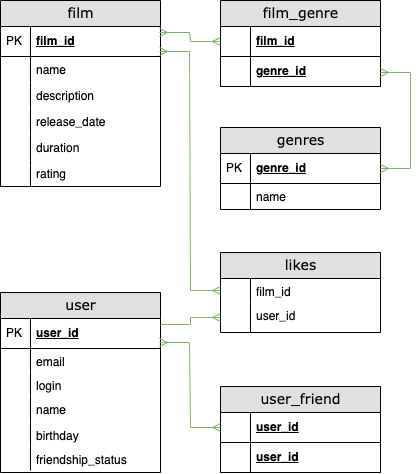

The diagram above was exported from draw.io. Its source (the exported page's mxGraphModel, read from the mxfile embedded in the PNG):
<mxGraphModel dx="1434" dy="831" grid="1" gridSize="10" guides="1" tooltips="1" connect="1" arrows="1" fold="1" page="1" pageScale="1" pageWidth="1100" pageHeight="850" background="none" math="0" shadow="0">
  <root>
    <mxCell id="0" />
    <mxCell id="1" parent="0" />
    <mxCell id="2e49270ec7c68f3f-80" value="film" style="swimlane;html=1;fontStyle=0;childLayout=stackLayout;horizontal=1;startSize=26;fillColor=#e0e0e0;horizontalStack=0;resizeParent=1;resizeLast=0;collapsible=1;marginBottom=0;swimlaneFillColor=#ffffff;align=center;rounded=0;shadow=0;comic=0;labelBackgroundColor=none;strokeWidth=1;fontFamily=Verdana;fontSize=14" parent="1" vertex="1">
      <mxGeometry x="200" y="298" width="160" height="186" as="geometry" />
    </mxCell>
    <mxCell id="2e49270ec7c68f3f-81" value="film_id" style="shape=partialRectangle;top=0;left=0;right=0;bottom=1;html=1;align=left;verticalAlign=middle;fillColor=none;spacingLeft=34;spacingRight=4;whiteSpace=wrap;overflow=hidden;rotatable=0;points=[[0,0.5],[1,0.5]];portConstraint=eastwest;dropTarget=0;fontStyle=5;" parent="2e49270ec7c68f3f-80" vertex="1">
      <mxGeometry y="26" width="160" height="30" as="geometry" />
    </mxCell>
    <mxCell id="2e49270ec7c68f3f-82" value="PK" style="shape=partialRectangle;top=0;left=0;bottom=0;html=1;fillColor=none;align=left;verticalAlign=middle;spacingLeft=4;spacingRight=4;whiteSpace=wrap;overflow=hidden;rotatable=0;points=[];portConstraint=eastwest;part=1;" parent="2e49270ec7c68f3f-81" vertex="1" connectable="0">
      <mxGeometry width="30" height="30" as="geometry" />
    </mxCell>
    <mxCell id="2e49270ec7c68f3f-83" value="name&lt;div&gt;&lt;br&gt;&lt;/div&gt;" style="shape=partialRectangle;top=0;left=0;right=0;bottom=0;html=1;align=left;verticalAlign=top;fillColor=none;spacingLeft=34;spacingRight=4;whiteSpace=wrap;overflow=hidden;rotatable=0;points=[[0,0.5],[1,0.5]];portConstraint=eastwest;dropTarget=0;" parent="2e49270ec7c68f3f-80" vertex="1">
      <mxGeometry y="56" width="160" height="26" as="geometry" />
    </mxCell>
    <mxCell id="2e49270ec7c68f3f-84" value="" style="shape=partialRectangle;top=0;left=0;bottom=0;html=1;fillColor=none;align=left;verticalAlign=top;spacingLeft=4;spacingRight=4;whiteSpace=wrap;overflow=hidden;rotatable=0;points=[];portConstraint=eastwest;part=1;" parent="2e49270ec7c68f3f-83" vertex="1" connectable="0">
      <mxGeometry width="30" height="26" as="geometry" />
    </mxCell>
    <mxCell id="2e49270ec7c68f3f-85" value="description" style="shape=partialRectangle;top=0;left=0;right=0;bottom=0;html=1;align=left;verticalAlign=top;fillColor=none;spacingLeft=34;spacingRight=4;whiteSpace=wrap;overflow=hidden;rotatable=0;points=[[0,0.5],[1,0.5]];portConstraint=eastwest;dropTarget=0;" parent="2e49270ec7c68f3f-80" vertex="1">
      <mxGeometry y="82" width="160" height="26" as="geometry" />
    </mxCell>
    <mxCell id="2e49270ec7c68f3f-86" value="" style="shape=partialRectangle;top=0;left=0;bottom=0;html=1;fillColor=none;align=left;verticalAlign=top;spacingLeft=4;spacingRight=4;whiteSpace=wrap;overflow=hidden;rotatable=0;points=[];portConstraint=eastwest;part=1;" parent="2e49270ec7c68f3f-85" vertex="1" connectable="0">
      <mxGeometry width="30" height="26" as="geometry" />
    </mxCell>
    <mxCell id="2e49270ec7c68f3f-87" value="release_date" style="shape=partialRectangle;top=0;left=0;right=0;bottom=0;html=1;align=left;verticalAlign=top;fillColor=none;spacingLeft=34;spacingRight=4;whiteSpace=wrap;overflow=hidden;rotatable=0;points=[[0,0.5],[1,0.5]];portConstraint=eastwest;dropTarget=0;" parent="2e49270ec7c68f3f-80" vertex="1">
      <mxGeometry y="108" width="160" height="26" as="geometry" />
    </mxCell>
    <mxCell id="2e49270ec7c68f3f-88" value="" style="shape=partialRectangle;top=0;left=0;bottom=0;html=1;fillColor=none;align=left;verticalAlign=top;spacingLeft=4;spacingRight=4;whiteSpace=wrap;overflow=hidden;rotatable=0;points=[];portConstraint=eastwest;part=1;" parent="2e49270ec7c68f3f-87" vertex="1" connectable="0">
      <mxGeometry width="30" height="26" as="geometry" />
    </mxCell>
    <mxCell id="BuuNZsq-zFFd7dIjN8Xo-6" value="duration" style="shape=partialRectangle;top=0;left=0;right=0;bottom=0;html=1;align=left;verticalAlign=top;fillColor=none;spacingLeft=34;spacingRight=4;whiteSpace=wrap;overflow=hidden;rotatable=0;points=[[0,0.5],[1,0.5]];portConstraint=eastwest;dropTarget=0;" vertex="1" parent="2e49270ec7c68f3f-80">
      <mxGeometry y="134" width="160" height="26" as="geometry" />
    </mxCell>
    <mxCell id="BuuNZsq-zFFd7dIjN8Xo-7" value="" style="shape=partialRectangle;top=0;left=0;bottom=0;html=1;fillColor=none;align=left;verticalAlign=top;spacingLeft=4;spacingRight=4;whiteSpace=wrap;overflow=hidden;rotatable=0;points=[];portConstraint=eastwest;part=1;" vertex="1" connectable="0" parent="BuuNZsq-zFFd7dIjN8Xo-6">
      <mxGeometry width="30" height="26" as="geometry" />
    </mxCell>
    <mxCell id="BuuNZsq-zFFd7dIjN8Xo-8" value="rating&lt;div&gt;&lt;br&gt;&lt;/div&gt;" style="shape=partialRectangle;top=0;left=0;right=0;bottom=0;html=1;align=left;verticalAlign=top;fillColor=none;spacingLeft=34;spacingRight=4;whiteSpace=wrap;overflow=hidden;rotatable=0;points=[[0,0.5],[1,0.5]];portConstraint=eastwest;dropTarget=0;" vertex="1" parent="2e49270ec7c68f3f-80">
      <mxGeometry y="160" width="160" height="26" as="geometry" />
    </mxCell>
    <mxCell id="BuuNZsq-zFFd7dIjN8Xo-9" value="" style="shape=partialRectangle;top=0;left=0;bottom=0;html=1;fillColor=none;align=left;verticalAlign=top;spacingLeft=4;spacingRight=4;whiteSpace=wrap;overflow=hidden;rotatable=0;points=[];portConstraint=eastwest;part=1;" vertex="1" connectable="0" parent="BuuNZsq-zFFd7dIjN8Xo-8">
      <mxGeometry width="30" height="26" as="geometry" />
    </mxCell>
    <mxCell id="BuuNZsq-zFFd7dIjN8Xo-15" value="genres" style="swimlane;html=1;fontStyle=0;childLayout=stackLayout;horizontal=1;startSize=26;fillColor=#e0e0e0;horizontalStack=0;resizeParent=1;resizeLast=0;collapsible=1;marginBottom=0;swimlaneFillColor=#ffffff;align=center;rounded=0;shadow=0;comic=0;labelBackgroundColor=none;strokeWidth=1;fontFamily=Verdana;fontSize=14" vertex="1" parent="1">
      <mxGeometry x="420" y="425" width="160" height="82" as="geometry" />
    </mxCell>
    <mxCell id="BuuNZsq-zFFd7dIjN8Xo-16" value="genre_id" style="shape=partialRectangle;top=0;left=0;right=0;bottom=1;html=1;align=left;verticalAlign=middle;fillColor=none;spacingLeft=34;spacingRight=4;whiteSpace=wrap;overflow=hidden;rotatable=0;points=[[0,0.5],[1,0.5]];portConstraint=eastwest;dropTarget=0;fontStyle=5;" vertex="1" parent="BuuNZsq-zFFd7dIjN8Xo-15">
      <mxGeometry y="26" width="160" height="30" as="geometry" />
    </mxCell>
    <mxCell id="BuuNZsq-zFFd7dIjN8Xo-17" value="PK" style="shape=partialRectangle;top=0;left=0;bottom=0;html=1;fillColor=none;align=left;verticalAlign=middle;spacingLeft=4;spacingRight=4;whiteSpace=wrap;overflow=hidden;rotatable=0;points=[];portConstraint=eastwest;part=1;" vertex="1" connectable="0" parent="BuuNZsq-zFFd7dIjN8Xo-16">
      <mxGeometry width="30" height="30" as="geometry" />
    </mxCell>
    <mxCell id="BuuNZsq-zFFd7dIjN8Xo-18" value="name&lt;div&gt;&lt;br&gt;&lt;/div&gt;" style="shape=partialRectangle;top=0;left=0;right=0;bottom=0;html=1;align=left;verticalAlign=top;fillColor=none;spacingLeft=34;spacingRight=4;whiteSpace=wrap;overflow=hidden;rotatable=0;points=[[0,0.5],[1,0.5]];portConstraint=eastwest;dropTarget=0;" vertex="1" parent="BuuNZsq-zFFd7dIjN8Xo-15">
      <mxGeometry y="56" width="160" height="26" as="geometry" />
    </mxCell>
    <mxCell id="BuuNZsq-zFFd7dIjN8Xo-19" value="" style="shape=partialRectangle;top=0;left=0;bottom=0;html=1;fillColor=none;align=left;verticalAlign=top;spacingLeft=4;spacingRight=4;whiteSpace=wrap;overflow=hidden;rotatable=0;points=[];portConstraint=eastwest;part=1;" vertex="1" connectable="0" parent="BuuNZsq-zFFd7dIjN8Xo-18">
      <mxGeometry width="30" height="26" as="geometry" />
    </mxCell>
    <mxCell id="BuuNZsq-zFFd7dIjN8Xo-40" value="likes" style="swimlane;html=1;fontStyle=0;childLayout=stackLayout;horizontal=1;startSize=26;fillColor=#e0e0e0;horizontalStack=0;resizeParent=1;resizeLast=0;collapsible=1;marginBottom=0;swimlaneFillColor=#ffffff;align=center;rounded=0;shadow=0;comic=0;labelBackgroundColor=none;strokeWidth=1;fontFamily=Verdana;fontSize=14" vertex="1" parent="1">
      <mxGeometry x="420" y="550" width="160" height="80" as="geometry" />
    </mxCell>
    <mxCell id="BuuNZsq-zFFd7dIjN8Xo-43" value="&lt;div&gt;film_id&lt;/div&gt;" style="shape=partialRectangle;top=0;left=0;right=0;bottom=0;html=1;align=left;verticalAlign=top;fillColor=none;spacingLeft=34;spacingRight=4;whiteSpace=wrap;overflow=hidden;rotatable=0;points=[[0,0.5],[1,0.5]];portConstraint=eastwest;dropTarget=0;" vertex="1" parent="BuuNZsq-zFFd7dIjN8Xo-40">
      <mxGeometry y="26" width="160" height="24" as="geometry" />
    </mxCell>
    <mxCell id="BuuNZsq-zFFd7dIjN8Xo-44" value="" style="shape=partialRectangle;top=0;left=0;bottom=0;html=1;fillColor=none;align=left;verticalAlign=top;spacingLeft=4;spacingRight=4;whiteSpace=wrap;overflow=hidden;rotatable=0;points=[];portConstraint=eastwest;part=1;" vertex="1" connectable="0" parent="BuuNZsq-zFFd7dIjN8Xo-43">
      <mxGeometry width="30" height="24.000000000000007" as="geometry" />
    </mxCell>
    <mxCell id="BuuNZsq-zFFd7dIjN8Xo-65" value="&lt;div&gt;user_id&lt;/div&gt;" style="shape=partialRectangle;top=0;left=0;right=0;bottom=0;html=1;align=left;verticalAlign=top;fillColor=none;spacingLeft=34;spacingRight=4;whiteSpace=wrap;overflow=hidden;rotatable=0;points=[[0,0.5],[1,0.5]];portConstraint=eastwest;dropTarget=0;" vertex="1" parent="BuuNZsq-zFFd7dIjN8Xo-40">
      <mxGeometry y="50" width="160" height="30" as="geometry" />
    </mxCell>
    <mxCell id="BuuNZsq-zFFd7dIjN8Xo-66" value="" style="shape=partialRectangle;top=0;left=0;bottom=0;html=1;fillColor=none;align=left;verticalAlign=top;spacingLeft=4;spacingRight=4;whiteSpace=wrap;overflow=hidden;rotatable=0;points=[];portConstraint=eastwest;part=1;" vertex="1" connectable="0" parent="BuuNZsq-zFFd7dIjN8Xo-65">
      <mxGeometry width="30" height="29.999999999999996" as="geometry" />
    </mxCell>
    <mxCell id="BuuNZsq-zFFd7dIjN8Xo-52" value="film_genre" style="swimlane;html=1;fontStyle=0;childLayout=stackLayout;horizontal=1;startSize=26;fillColor=#e0e0e0;horizontalStack=0;resizeParent=1;resizeLast=0;collapsible=1;marginBottom=0;swimlaneFillColor=#ffffff;align=center;rounded=0;shadow=0;comic=0;labelBackgroundColor=none;strokeWidth=1;fontFamily=Verdana;fontSize=14" vertex="1" parent="1">
      <mxGeometry x="420" y="298" width="160" height="86" as="geometry" />
    </mxCell>
    <mxCell id="BuuNZsq-zFFd7dIjN8Xo-53" value="film_id" style="shape=partialRectangle;top=0;left=0;right=0;bottom=1;html=1;align=left;verticalAlign=middle;fillColor=none;spacingLeft=34;spacingRight=4;whiteSpace=wrap;overflow=hidden;rotatable=0;points=[[0,0.5],[1,0.5]];portConstraint=eastwest;dropTarget=0;fontStyle=5;" vertex="1" parent="BuuNZsq-zFFd7dIjN8Xo-52">
      <mxGeometry y="26" width="160" height="30" as="geometry" />
    </mxCell>
    <mxCell id="BuuNZsq-zFFd7dIjN8Xo-54" value="" style="shape=partialRectangle;top=0;left=0;bottom=0;html=1;fillColor=none;align=left;verticalAlign=middle;spacingLeft=4;spacingRight=4;whiteSpace=wrap;overflow=hidden;rotatable=0;points=[];portConstraint=eastwest;part=1;" vertex="1" connectable="0" parent="BuuNZsq-zFFd7dIjN8Xo-53">
      <mxGeometry width="30" height="30" as="geometry" />
    </mxCell>
    <mxCell id="BuuNZsq-zFFd7dIjN8Xo-57" value="genre_id" style="shape=partialRectangle;top=0;left=0;right=0;bottom=1;html=1;align=left;verticalAlign=middle;fillColor=none;spacingLeft=34;spacingRight=4;whiteSpace=wrap;overflow=hidden;rotatable=0;points=[[0,0.5],[1,0.5]];portConstraint=eastwest;dropTarget=0;fontStyle=5;" vertex="1" parent="BuuNZsq-zFFd7dIjN8Xo-52">
      <mxGeometry y="56" width="160" height="30" as="geometry" />
    </mxCell>
    <mxCell id="BuuNZsq-zFFd7dIjN8Xo-58" value="" style="shape=partialRectangle;top=0;left=0;bottom=0;html=1;fillColor=none;align=left;verticalAlign=middle;spacingLeft=4;spacingRight=4;whiteSpace=wrap;overflow=hidden;rotatable=0;points=[];portConstraint=eastwest;part=1;" vertex="1" connectable="0" parent="BuuNZsq-zFFd7dIjN8Xo-57">
      <mxGeometry width="30" height="30" as="geometry" />
    </mxCell>
    <mxCell id="BuuNZsq-zFFd7dIjN8Xo-59" value="user" style="swimlane;html=1;fontStyle=0;childLayout=stackLayout;horizontal=1;startSize=26;fillColor=#e0e0e0;horizontalStack=0;resizeParent=1;resizeLast=0;collapsible=1;marginBottom=0;swimlaneFillColor=#ffffff;align=center;rounded=0;shadow=0;comic=0;labelBackgroundColor=none;strokeWidth=1;fontFamily=Verdana;fontSize=14" vertex="1" parent="1">
      <mxGeometry x="200" y="590" width="160" height="180" as="geometry" />
    </mxCell>
    <mxCell id="BuuNZsq-zFFd7dIjN8Xo-60" value="user&lt;span style=&quot;background-color: transparent; color: light-dark(rgb(0, 0, 0), rgb(255, 255, 255));&quot;&gt;_id&lt;/span&gt;" style="shape=partialRectangle;top=0;left=0;right=0;bottom=1;html=1;align=left;verticalAlign=middle;fillColor=none;spacingLeft=34;spacingRight=4;whiteSpace=wrap;overflow=hidden;rotatable=0;points=[[0,0.5],[1,0.5]];portConstraint=eastwest;dropTarget=0;fontStyle=5;" vertex="1" parent="BuuNZsq-zFFd7dIjN8Xo-59">
      <mxGeometry y="26" width="160" height="30" as="geometry" />
    </mxCell>
    <mxCell id="BuuNZsq-zFFd7dIjN8Xo-61" value="PK" style="shape=partialRectangle;top=0;left=0;bottom=0;html=1;fillColor=none;align=left;verticalAlign=middle;spacingLeft=4;spacingRight=4;whiteSpace=wrap;overflow=hidden;rotatable=0;points=[];portConstraint=eastwest;part=1;" vertex="1" connectable="0" parent="BuuNZsq-zFFd7dIjN8Xo-60">
      <mxGeometry width="30" height="30" as="geometry" />
    </mxCell>
    <mxCell id="BuuNZsq-zFFd7dIjN8Xo-74" value="&lt;div&gt;email&lt;/div&gt;" style="shape=partialRectangle;top=0;left=0;right=0;bottom=0;html=1;align=left;verticalAlign=top;fillColor=none;spacingLeft=34;spacingRight=4;whiteSpace=wrap;overflow=hidden;rotatable=0;points=[[0,0.5],[1,0.5]];portConstraint=eastwest;dropTarget=0;" vertex="1" parent="BuuNZsq-zFFd7dIjN8Xo-59">
      <mxGeometry y="56" width="160" height="24" as="geometry" />
    </mxCell>
    <mxCell id="BuuNZsq-zFFd7dIjN8Xo-75" value="" style="shape=partialRectangle;top=0;left=0;bottom=0;html=1;fillColor=none;align=left;verticalAlign=top;spacingLeft=4;spacingRight=4;whiteSpace=wrap;overflow=hidden;rotatable=0;points=[];portConstraint=eastwest;part=1;" vertex="1" connectable="0" parent="BuuNZsq-zFFd7dIjN8Xo-74">
      <mxGeometry width="30" height="23.999999999999996" as="geometry" />
    </mxCell>
    <mxCell id="BuuNZsq-zFFd7dIjN8Xo-76" value="&lt;div&gt;login&lt;/div&gt;" style="shape=partialRectangle;top=0;left=0;right=0;bottom=0;html=1;align=left;verticalAlign=top;fillColor=none;spacingLeft=34;spacingRight=4;whiteSpace=wrap;overflow=hidden;rotatable=0;points=[[0,0.5],[1,0.5]];portConstraint=eastwest;dropTarget=0;" vertex="1" parent="BuuNZsq-zFFd7dIjN8Xo-59">
      <mxGeometry y="80" width="160" height="24" as="geometry" />
    </mxCell>
    <mxCell id="BuuNZsq-zFFd7dIjN8Xo-77" value="" style="shape=partialRectangle;top=0;left=0;bottom=0;html=1;fillColor=none;align=left;verticalAlign=top;spacingLeft=4;spacingRight=4;whiteSpace=wrap;overflow=hidden;rotatable=0;points=[];portConstraint=eastwest;part=1;" vertex="1" connectable="0" parent="BuuNZsq-zFFd7dIjN8Xo-76">
      <mxGeometry width="30" height="23.999999999999996" as="geometry" />
    </mxCell>
    <mxCell id="BuuNZsq-zFFd7dIjN8Xo-48" value="&lt;div&gt;name&lt;/div&gt;" style="shape=partialRectangle;top=0;left=0;right=0;bottom=0;html=1;align=left;verticalAlign=top;fillColor=none;spacingLeft=34;spacingRight=4;whiteSpace=wrap;overflow=hidden;rotatable=0;points=[[0,0.5],[1,0.5]];portConstraint=eastwest;dropTarget=0;" vertex="1" parent="BuuNZsq-zFFd7dIjN8Xo-59">
      <mxGeometry y="104" width="160" height="26" as="geometry" />
    </mxCell>
    <mxCell id="BuuNZsq-zFFd7dIjN8Xo-49" value="" style="shape=partialRectangle;top=0;left=0;bottom=0;html=1;fillColor=none;align=left;verticalAlign=top;spacingLeft=4;spacingRight=4;whiteSpace=wrap;overflow=hidden;rotatable=0;points=[];portConstraint=eastwest;part=1;" vertex="1" connectable="0" parent="BuuNZsq-zFFd7dIjN8Xo-48">
      <mxGeometry width="30" height="26" as="geometry" />
    </mxCell>
    <mxCell id="BuuNZsq-zFFd7dIjN8Xo-78" value="&lt;div&gt;birthday&lt;/div&gt;" style="shape=partialRectangle;top=0;left=0;right=0;bottom=0;html=1;align=left;verticalAlign=top;fillColor=none;spacingLeft=34;spacingRight=4;whiteSpace=wrap;overflow=hidden;rotatable=0;points=[[0,0.5],[1,0.5]];portConstraint=eastwest;dropTarget=0;" vertex="1" parent="BuuNZsq-zFFd7dIjN8Xo-59">
      <mxGeometry y="130" width="160" height="24" as="geometry" />
    </mxCell>
    <mxCell id="BuuNZsq-zFFd7dIjN8Xo-79" value="" style="shape=partialRectangle;top=0;left=0;bottom=0;html=1;fillColor=none;align=left;verticalAlign=top;spacingLeft=4;spacingRight=4;whiteSpace=wrap;overflow=hidden;rotatable=0;points=[];portConstraint=eastwest;part=1;" vertex="1" connectable="0" parent="BuuNZsq-zFFd7dIjN8Xo-78">
      <mxGeometry width="30" height="23.999999999999996" as="geometry" />
    </mxCell>
    <mxCell id="BuuNZsq-zFFd7dIjN8Xo-82" value="&lt;div&gt;friendship_status&lt;/div&gt;" style="shape=partialRectangle;top=0;left=0;right=0;bottom=0;html=1;align=left;verticalAlign=top;fillColor=none;spacingLeft=34;spacingRight=4;whiteSpace=wrap;overflow=hidden;rotatable=0;points=[[0,0.5],[1,0.5]];portConstraint=eastwest;dropTarget=0;" vertex="1" parent="BuuNZsq-zFFd7dIjN8Xo-59">
      <mxGeometry y="154" width="160" height="24" as="geometry" />
    </mxCell>
    <mxCell id="BuuNZsq-zFFd7dIjN8Xo-83" value="" style="shape=partialRectangle;top=0;left=0;bottom=0;html=1;fillColor=none;align=left;verticalAlign=top;spacingLeft=4;spacingRight=4;whiteSpace=wrap;overflow=hidden;rotatable=0;points=[];portConstraint=eastwest;part=1;" vertex="1" connectable="0" parent="BuuNZsq-zFFd7dIjN8Xo-82">
      <mxGeometry width="30" height="23.999999999999996" as="geometry" />
    </mxCell>
    <mxCell id="BuuNZsq-zFFd7dIjN8Xo-85" value="user_friend" style="swimlane;html=1;fontStyle=0;childLayout=stackLayout;horizontal=1;startSize=26;fillColor=#e0e0e0;horizontalStack=0;resizeParent=1;resizeLast=0;collapsible=1;marginBottom=0;swimlaneFillColor=#ffffff;align=center;rounded=0;shadow=0;comic=0;labelBackgroundColor=none;strokeWidth=1;fontFamily=Verdana;fontSize=14" vertex="1" parent="1">
      <mxGeometry x="420" y="684" width="160" height="86" as="geometry" />
    </mxCell>
    <mxCell id="BuuNZsq-zFFd7dIjN8Xo-86" value="user_id" style="shape=partialRectangle;top=0;left=0;right=0;bottom=1;html=1;align=left;verticalAlign=middle;fillColor=none;spacingLeft=34;spacingRight=4;whiteSpace=wrap;overflow=hidden;rotatable=0;points=[[0,0.5],[1,0.5]];portConstraint=eastwest;dropTarget=0;fontStyle=5;" vertex="1" parent="BuuNZsq-zFFd7dIjN8Xo-85">
      <mxGeometry y="26" width="160" height="30" as="geometry" />
    </mxCell>
    <mxCell id="BuuNZsq-zFFd7dIjN8Xo-87" value="" style="shape=partialRectangle;top=0;left=0;bottom=0;html=1;fillColor=none;align=left;verticalAlign=middle;spacingLeft=4;spacingRight=4;whiteSpace=wrap;overflow=hidden;rotatable=0;points=[];portConstraint=eastwest;part=1;" vertex="1" connectable="0" parent="BuuNZsq-zFFd7dIjN8Xo-86">
      <mxGeometry width="30" height="30" as="geometry" />
    </mxCell>
    <mxCell id="BuuNZsq-zFFd7dIjN8Xo-88" value="user_id" style="shape=partialRectangle;top=0;left=0;right=0;bottom=1;html=1;align=left;verticalAlign=middle;fillColor=none;spacingLeft=34;spacingRight=4;whiteSpace=wrap;overflow=hidden;rotatable=0;points=[[0,0.5],[1,0.5]];portConstraint=eastwest;dropTarget=0;fontStyle=5;" vertex="1" parent="BuuNZsq-zFFd7dIjN8Xo-85">
      <mxGeometry y="56" width="160" height="30" as="geometry" />
    </mxCell>
    <mxCell id="BuuNZsq-zFFd7dIjN8Xo-89" value="" style="shape=partialRectangle;top=0;left=0;bottom=0;html=1;fillColor=none;align=left;verticalAlign=middle;spacingLeft=4;spacingRight=4;whiteSpace=wrap;overflow=hidden;rotatable=0;points=[];portConstraint=eastwest;part=1;" vertex="1" connectable="0" parent="BuuNZsq-zFFd7dIjN8Xo-88">
      <mxGeometry width="30" height="30" as="geometry" />
    </mxCell>
    <mxCell id="BuuNZsq-zFFd7dIjN8Xo-92" value="" style="edgeStyle=entityRelationEdgeStyle;fontSize=12;html=1;endArrow=ERmany;rounded=0;entryX=0;entryY=0.5;entryDx=0;entryDy=0;fillColor=#d5e8d4;strokeColor=#82b366;" edge="1" parent="1" target="BuuNZsq-zFFd7dIjN8Xo-65">
      <mxGeometry width="100" height="100" relative="1" as="geometry">
        <mxPoint x="360" y="622" as="sourcePoint" />
        <mxPoint x="680" y="610" as="targetPoint" />
        <Array as="points">
          <mxPoint x="989.04" y="548.01" />
          <mxPoint x="540" y="620" />
        </Array>
      </mxGeometry>
    </mxCell>
    <mxCell id="BuuNZsq-zFFd7dIjN8Xo-93" value="" style="edgeStyle=entityRelationEdgeStyle;fontSize=12;html=1;endArrow=ERmany;startArrow=ERmany;rounded=0;exitX=0.994;exitY=0.833;exitDx=0;exitDy=0;entryX=0;entryY=0.5;entryDx=0;entryDy=0;exitPerimeter=0;fillColor=#d5e8d4;strokeColor=#82b366;" edge="1" parent="1" source="2e49270ec7c68f3f-81" target="BuuNZsq-zFFd7dIjN8Xo-43">
      <mxGeometry width="100" height="100" relative="1" as="geometry">
        <mxPoint x="670" y="600" as="sourcePoint" />
        <mxPoint x="770" y="500" as="targetPoint" />
      </mxGeometry>
    </mxCell>
    <mxCell id="BuuNZsq-zFFd7dIjN8Xo-95" value="" style="edgeStyle=entityRelationEdgeStyle;fontSize=12;html=1;endArrow=ERmany;startArrow=ERmany;rounded=0;exitX=0.994;exitY=0.833;exitDx=0;exitDy=0;entryX=0;entryY=0.5;entryDx=0;entryDy=0;exitPerimeter=0;fillColor=#d5e8d4;strokeColor=#82b366;" edge="1" parent="1" target="BuuNZsq-zFFd7dIjN8Xo-86">
      <mxGeometry width="100" height="100" relative="1" as="geometry">
        <mxPoint x="359" y="640" as="sourcePoint" />
        <mxPoint x="420" y="879" as="targetPoint" />
      </mxGeometry>
    </mxCell>
    <mxCell id="BuuNZsq-zFFd7dIjN8Xo-96" value="" style="edgeStyle=entityRelationEdgeStyle;fontSize=12;html=1;endArrow=ERmany;startArrow=ERmany;rounded=0;exitX=0.994;exitY=0.833;exitDx=0;exitDy=0;entryX=0;entryY=0.5;entryDx=0;entryDy=0;exitPerimeter=0;fillColor=#d5e8d4;strokeColor=#82b366;" edge="1" parent="1" target="BuuNZsq-zFFd7dIjN8Xo-53">
      <mxGeometry width="100" height="100" relative="1" as="geometry">
        <mxPoint x="359" y="330" as="sourcePoint" />
        <mxPoint x="420" y="569" as="targetPoint" />
      </mxGeometry>
    </mxCell>
    <mxCell id="BuuNZsq-zFFd7dIjN8Xo-97" value="" style="edgeStyle=entityRelationEdgeStyle;fontSize=12;html=1;endArrow=ERmany;startArrow=ERmany;rounded=0;exitX=0.994;exitY=0.833;exitDx=0;exitDy=0;entryX=1;entryY=0.5;entryDx=0;entryDy=0;exitPerimeter=0;fillColor=#d5e8d4;strokeColor=#82b366;" edge="1" parent="1" target="BuuNZsq-zFFd7dIjN8Xo-16">
      <mxGeometry width="100" height="100" relative="1" as="geometry">
        <mxPoint x="580" y="370" as="sourcePoint" />
        <mxPoint x="641" y="379" as="targetPoint" />
        <Array as="points">
          <mxPoint x="821" y="360" />
          <mxPoint x="791" y="379" />
        </Array>
      </mxGeometry>
    </mxCell>
  </root>
</mxGraphModel>